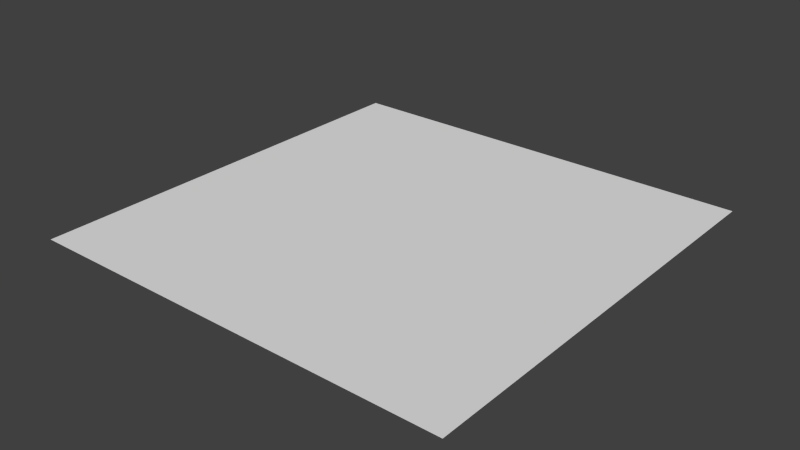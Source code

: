 # Source: tile.blend  (saved by Blender 2.72.0; exported with 4.5.12 LTS)
import bpy
from mathutils import Matrix  # noqa: F401  (used for matrix-valued properties, if any)

bpy.ops.wm.read_factory_settings(use_empty=True)
scene = bpy.context.scene
scene.name = 'Scene'

# ---- collections
col_collection_1 = bpy.data.collections.new('Collection 1'); scene.collection.children.link(col_collection_1)

# ---- world
world_world = bpy.data.worlds.new('World'); scene.world = world_world
world_world.color = (0.05088, 0.05088, 0.05088)
world_world.use_sun_shadow = False
world_world.sun_shadow_jitter_overblur = 0.0
world_world.cycles.sampling_method = 'MANUAL'
world_world.cycles.sample_map_resolution = 256

# ---- meshes
me_plane = bpy.data.meshes.new('Plane')
me_plane.from_pydata([(0.5, -0.5, 1.629e-07), (-0.5, -0.5, -1.629e-07), (0.5, 0.5, 1.629e-07), (-0.5, 0.5, -1.629e-07)], [], [(0, 1, 3, 2)])
_uv = me_plane.uv_layers.new(name='UVMap')
_uv.uv.foreach_set('vector', [1.49e-07, 1.0, 0.0, 1.49e-07, 1.0, 0.0, 1.0, 1.0])
me_plane.use_remesh_preserve_volume = False
me_plane.use_remesh_preserve_attributes = False
me_plane.use_mirror_vertex_groups = False
me_plane.update()

# ---- objects
ob_plane = bpy.data.objects.new('Plane', me_plane)

# ---- transforms, parenting, visibility, modifiers, constraints
ob_plane.location = (0.0, 0.0, 0.0)
ob_plane.lineart.crease_threshold = 0.0

# ---- collection membership
col_collection_1.objects.link(ob_plane)

# ---- scene / render settings (as saved in the file)
scene.frame_start = 1; scene.frame_end = 250; scene.frame_set(1)
scene.render.engine = 'BLENDER_EEVEE_NEXT'
scene.render.resolution_percentage = 50
scene.render.dither_intensity = 0.0
scene.cycles.use_denoising = False
scene.cycles.samples = 10
scene.cycles.sampling_pattern = 'TABULATED_SOBOL'
scene.cycles.light_sampling_threshold = 0.0
scene.cycles.use_adaptive_sampling = False
scene.cycles.use_light_tree = False
scene.cycles.blur_glossy = 0.0
scene.cycles.pixel_filter_type = 'GAUSSIAN'
scene.cycles.sample_clamp_indirect = 0.0
scene.view_settings.view_transform = 'Standard'
bpy.context.view_layer.update()

# ---- added for rendering (the .blend has no active camera and no usable light): camera, sun
cam_auto = bpy.data.cameras.new('AutoCamera')
cam_auto.lens = 50.0
cam_auto.sensor_width = 36.0
cam_auto.clip_end = 1000.0
ob_auto_camera = bpy.data.objects.new('AutoCamera', cam_auto)
scene.collection.objects.link(ob_auto_camera)
ob_auto_camera.location = (1.30847, -1.57016, 1.04677)
ob_auto_camera.rotation_euler = (1.09748, -7.21219e-08, 0.694738)
scene.camera = ob_auto_camera
light_auto_sun = bpy.data.lights.new('AutoSun', 'SUN')
light_auto_sun.energy = 3.0
light_auto_sun.angle = 0.0523599
ob_auto_sun = bpy.data.objects.new('AutoSun', light_auto_sun)
scene.collection.objects.link(ob_auto_sun)
ob_auto_sun.rotation_euler = (0.872665, 0.174533, 0.523599)
bpy.context.view_layer.update()
